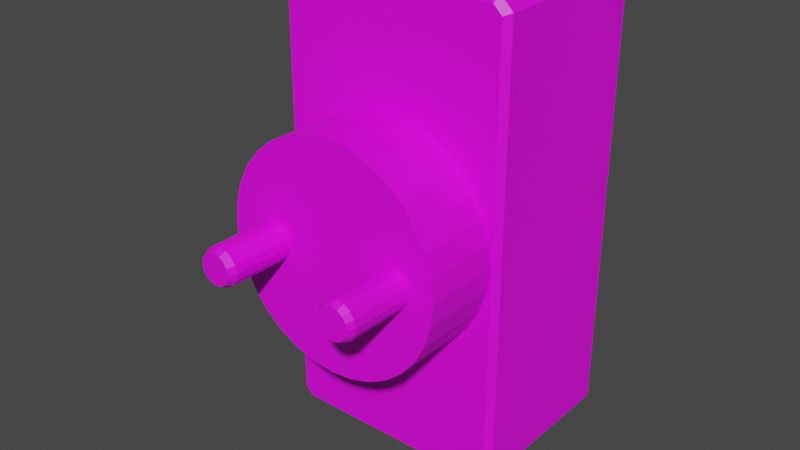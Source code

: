 # Source: power_distributor.blend  (saved by Blender 4.3.34; exported with 4.5.12 LTS)
import bpy
from mathutils import Matrix  # noqa: F401  (used for matrix-valued properties, if any)

bpy.ops.wm.read_factory_settings(use_empty=True)
scene = bpy.context.scene
scene.name = 'Scene'

# ---- collections
col_collection = bpy.data.collections.new('Collection'); scene.collection.children.link(col_collection)

# ---- images (referenced by path relative to the original .blend; pixels are not part of the script)
import os
ASSET_DIR = os.environ.get("B2B_ASSET_DIR", "")  # directory of the original .blend (textures are referenced by path, not embedded)
HERE = os.path.dirname(os.path.abspath(__file__))  # packed textures are extracted next to this script under _unpacked/

def load_image(name, relpath, width, height, colorspace="sRGB"):
    """Load a texture the original file referenced (path relative to the .blend, or extracted next to this script)."""
    p = next((c for c in (os.path.join(HERE, relpath), os.path.join(ASSET_DIR, relpath)) if relpath and os.path.exists(c)), "")
    if p:
        img = bpy.data.images.load(p, check_existing=True)
        img.name = name
    else:  # same state as the original file: an image datablock whose file is absent (Cycles renders it pink)
        img = bpy.data.images.new(name, width, height)
        img.source = "FILE"
        img.filepath = "//" + (relpath or name)
    img.colorspace_settings.name = colorspace
    return img
img_power_distributor_texture_png = load_image('power_distributor_texture.png', 'power_distributor_texture.png', 1024, 1024, 'sRGB')

# ---- materials (node trees are filled in below, after node groups)
mat_material_001 = bpy.data.materials.new('Material.001')
mat_material_001.use_transparent_shadow = False

# ---- material node trees
mat_material_001.use_nodes = True; mat_material_001.node_tree.nodes.clear()
_N = mat_material_001.node_tree.nodes; _L = mat_material_001.node_tree.links
n0 = _N.new('ShaderNodeBsdfPrincipled'); n0.name = 'Principled BSDF'; n0.location = (10, 300)
n0.distribution = 'GGX'
n0.subsurface_method = 'RANDOM_WALK_SKIN'
n0.inputs[3].default_value = 1.45
n0.inputs[27].default_value = (0.0, 0.0, 0.0, 1.0)
n0.inputs[28].default_value = 1.0
n1 = _N.new('ShaderNodeOutputMaterial'); n1.name = 'Material Output'; n1.location = (300, 300)
n2 = _N.new('ShaderNodeTexImage'); n2.name = 'Image Texture'; n2.location = (-280, 280)
n2.image = img_power_distributor_texture_png
_L.new(n0.outputs[0], n1.inputs[0])
_L.new(n2.outputs[0], n0.inputs[0])
n1.is_active_output = True

# ---- world
world_world = bpy.data.worlds.new('World'); scene.world = world_world
world_world.use_nodes = True; world_world.node_tree.nodes.clear()
_N = world_world.node_tree.nodes; _L = world_world.node_tree.links
n0 = _N.new('ShaderNodeOutputWorld'); n0.name = 'World Output'; n0.location = (300, 300)
n1 = _N.new('ShaderNodeBackground'); n1.name = 'Background'; n1.location = (10, 300)
n1.inputs[0].default_value = (0.05088, 0.05088, 0.05088, 1.0)
_L.new(n1.outputs[0], n0.inputs[0])
n0.is_active_output = True
world_world.color = (0.05088, 0.05088, 0.05088)
world_world.use_sun_shadow = False
world_world.sun_shadow_jitter_overblur = 0.0

# ---- meshes
me_cylinder_001 = bpy.data.meshes.new('Cylinder.001')
me_cylinder_001.from_pydata([(0.0, 1.0, -1.0), (0.3827, 0.9239, -1.0), (0.7071, 0.7071, -1.0), (0.9239, 0.3827, -1.0), (1.0, -4.371e-08, -1.0), (0.9239, -0.3827, -1.0), (0.7071, -0.7071, -1.0), (0.3827, -0.9239, -1.0), (-8.742e-08, -1.0, -1.0), (-0.3827, -0.9239, -1.0), (-0.7071, -0.7071, -1.0), (-0.9239, -0.3827, -1.0), (-1.0, 1.192e-08, -1.0), (-0.9239, 0.3827, -1.0), (-0.7071, 0.7071, -1.0), (-0.3827, 0.9239, -1.0), (-2.608e-08, 0.8164, 1.0), (0.0, 1.0, 0.8199), (0.3124, 0.7542, 1.0), (0.3827, 0.9239, 0.8199), (0.5773, 0.5773, 1.0), (0.7071, 0.7071, 0.8199), (0.7542, 0.3124, 1.0), (0.9239, 0.3827, 0.8199), (0.8164, -6.333e-08, 1.0), (1.0, -4.371e-08, 0.8199), (0.7542, -0.3124, 1.0), (0.9239, -0.3827, 0.8199), (0.5773, -0.5773, 1.0), (0.7071, -0.7071, 0.8199), (0.3124, -0.7542, 1.0), (0.3827, -0.9239, 0.8199), (-5.96e-08, -0.8164, 1.0), (-8.742e-08, -1.0, 0.8199), (-0.3124, -0.7542, 1.0), (-0.3827, -0.9239, 0.8199), (-0.5773, -0.5773, 1.0), (-0.7071, -0.7071, 0.8199), (-0.7542, -0.3124, 1.0), (-0.9239, -0.3827, 0.8199), (-0.8164, -1.863e-08, 1.0), (-1.0, 1.192e-08, 0.8199), (-0.7542, 0.3124, 1.0), (-0.9239, 0.3827, 0.8199), (-0.5773, 0.5773, 1.0), (-0.7071, 0.7071, 0.8199), (-0.3124, 0.7542, 1.0), (-0.3827, 0.9239, 0.8199), (-2.286, 7.922, -5.341), (-2.286, -8.922, -5.341), (-2.631, -11.58, -3.015), (-0.7329, -10.47, -5.341), (-0.7329, -6.677, -5.341), (-0.7329, 6.369, -5.341), (-2.946, -11.71, -3.177), (-2.286, -8.23, -5.341), (-0.7329, 10.17, -5.341), (3.298, 5.341, -5.364), (-2.286, 8.614, -5.341), (-2.168, -12.04, -3.015), (5.342, 4.934, -5.364), (7.33, -10.47, -5.341), (-2.298, -12.36, -3.177), (8.883, -8.922, -5.341), (8.883, -8.23, -5.341), (-2.168, 11.78, -3.015), (7.33, -6.677, -5.341), (-2.298, 12.09, -3.177), (7.33, 6.369, -5.341), (7.075, 3.777, -5.364), (8.883, 7.922, -5.341), (-2.631, 11.32, -3.015), (8.883, 8.614, -5.341), (-2.946, 11.45, -3.177), (7.33, 10.17, -5.341), (8.233, 2.044, -5.364), (-2.168, -12.04, -7.897), (-2.298, -12.36, -7.736), (8.639, -6.908e-07, -5.364), (-2.631, -11.58, -7.897), (-2.946, -11.71, -7.736), (8.233, -2.044, -5.364), (-2.631, 11.32, -7.897), (-2.946, 11.45, -7.736), (7.075, -3.777, -5.364), (-2.168, 11.78, -7.897), (5.342, -4.934, -5.364), (-2.298, 12.09, -7.736), (8.765, -12.04, -3.015), (8.895, -12.36, -3.177), (3.298, -5.341, -5.364), (9.228, -11.58, -3.015), (1.255, -4.934, -5.364), (9.542, -11.71, -3.177), (9.228, 11.32, -3.015), (9.542, 11.45, -3.177), (-0.4782, -3.777, -5.364), (8.765, 11.78, -3.015), (8.895, 12.09, -3.177), (-1.636, -2.044, -5.364), (9.228, -11.58, -7.897), (9.542, -11.71, -7.736), (-2.043, -3.937e-07, -5.364), (8.765, -12.04, -7.897), (8.895, -12.36, -7.736), (-1.636, 2.044, -5.364), (8.765, 11.78, -7.897), (8.895, 12.09, -7.736), (-0.4782, 3.777, -5.364), (9.228, 11.32, -7.897), (1.255, 4.934, -5.364), (9.542, 11.45, -7.736), (-2.043, -6.096e-07, -7.897), (-1.636, -2.044, -7.897), (-1.636, 2.044, -7.897), (-0.4782, 3.777, -7.897), (3.298, -5.341, -7.897), (5.342, -4.934, -7.897), (1.255, -4.934, -7.897), (-0.4782, -3.777, -7.897), (1.255, 4.934, -7.897), (3.298, 5.341, -7.897), (5.342, 4.934, -7.897), (8.639, -9.068e-07, -7.897), (8.233, -2.044, -7.897), (7.075, -3.777, -7.897), (8.233, 2.044, -7.897), (7.075, 3.777, -7.897), (-1.152, 9.748, -7.897), (0.5372, 6.369, -7.897), (6.216, 6.369, -7.897), (8.075, 9.422, -7.897), (-0.7329, 10.17, -7.897), (7.33, 10.17, -7.897), (7.33, 6.369, -7.897), (-2.286, 7.922, -7.897), (-2.286, 8.614, -7.897), (-0.7329, 6.369, -7.897), (8.883, 8.614, -7.897), (8.883, 7.922, -7.897), (-2.286, -8.922, -7.897), (-2.286, -8.23, -7.897), (-0.7329, -10.47, -7.897), (7.33, -10.47, -7.897), (-0.7329, -6.677, -7.897), (3.345, -6.677, -7.897), (4.568, -6.677, -7.897), (8.883, -8.23, -7.897), (7.33, -6.677, -7.897), (8.883, -8.922, -7.897), (3.298, 5.91, -3.06), (3.298, 5.91, -0.9083), (4.451, 5.796, -3.06), (4.451, 5.796, -0.9083), (5.56, 5.46, -3.06), (5.56, 5.46, -0.9083), (6.582, 4.914, -3.06), (6.582, 4.914, -0.9083), (7.477, 4.179, -3.06), (7.477, 4.179, -0.9083), (8.212, 3.283, -3.06), (8.212, 3.283, -0.9083), (8.758, 2.261, -3.06), (8.758, 2.261, -0.9083), (9.094, 1.153, -3.06), (9.094, 1.153, -0.9083), (9.208, -4.275e-07, -3.06), (9.208, -4.275e-07, -0.9083), (9.094, -1.153, -3.06), (9.094, -1.153, -0.9083), (8.758, -2.261, -3.06), (8.758, -2.261, -0.9083), (8.212, -3.283, -3.06), (8.212, -3.283, -0.9083), (7.477, -4.179, -3.06), (7.477, -4.179, -0.9083), (6.582, -4.914, -3.06), (6.582, -4.914, -0.9083), (5.56, -5.46, -3.06), (5.56, -5.46, -0.9083), (4.451, -5.796, -3.06), (4.451, -5.796, -0.9083), (3.298, -5.91, -3.06), (3.298, -5.91, -0.9083), (2.145, -5.796, -3.06), (2.145, -5.796, -0.9083), (1.037, -5.46, -3.06), (1.037, -5.46, -0.9083), (0.01523, -4.914, -3.06), (0.01523, -4.914, -0.9083), (-0.8803, -4.179, -3.06), (-0.8803, -4.179, -0.9083), (-1.615, -3.283, -3.06), (-1.615, -3.283, -0.9083), (-2.161, -2.261, -3.06), (-2.161, -2.261, -0.9083), (-2.498, -1.153, -3.06), (-2.498, -1.153, -0.9083), (-2.611, -9.87e-08, -3.06), (-2.611, -9.87e-08, -0.9083), (-2.498, 1.153, -3.06), (-2.498, 1.153, -0.9083), (-2.161, 2.261, -3.06), (-2.161, 2.261, -0.9083), (-1.615, 3.283, -3.06), (-1.615, 3.283, -0.9083), (-0.8803, 4.179, -3.06), (-0.8803, 4.179, -0.9083), (0.01523, 4.914, -3.06), (0.01523, 4.914, -0.9083), (1.037, 5.46, -3.06), (1.037, 5.46, -0.9083), (2.145, 5.796, -3.06), (2.145, 5.796, -0.9083), (6.949, 1.0, -1.0), (7.331, 0.9239, -1.0), (7.656, 0.7071, -1.0), (7.872, 0.3827, -1.0), (7.949, -4.371e-08, -1.0), (7.872, -0.3827, -1.0), (7.656, -0.7071, -1.0), (7.331, -0.9239, -1.0), (6.949, -1.0, -1.0), (6.566, -0.9239, -1.0), (6.242, -0.7071, -1.0), (6.025, -0.3827, -1.0), (5.949, 1.192e-08, -1.0), (6.025, 0.3827, -1.0), (6.242, 0.7071, -1.0), (6.566, 0.9239, -1.0), (6.949, 0.8164, 1.0), (6.949, 1.0, 0.8199), (7.261, 0.7542, 1.0), (7.331, 0.9239, 0.8199), (7.526, 0.5773, 1.0), (7.656, 0.7071, 0.8199), (7.703, 0.3124, 1.0), (7.872, 0.3827, 0.8199), (7.765, -6.333e-08, 1.0), (7.949, -4.371e-08, 0.8199), (7.703, -0.3124, 1.0), (7.872, -0.3827, 0.8199), (7.526, -0.5773, 1.0), (7.656, -0.7071, 0.8199), (7.261, -0.7542, 1.0), (7.331, -0.9239, 0.8199), (6.949, -0.8164, 1.0), (6.949, -1.0, 0.8199), (6.636, -0.7542, 1.0), (6.566, -0.9239, 0.8199), (6.371, -0.5773, 1.0), (6.242, -0.7071, 0.8199), (6.194, -0.3124, 1.0), (6.025, -0.3827, 0.8199), (6.132, -1.863e-08, 1.0), (5.949, 1.192e-08, 0.8199), (6.194, 0.3124, 1.0), (6.025, 0.3827, 0.8199), (6.371, 0.5773, 1.0), (6.242, 0.7071, 0.8199), (6.636, 0.7542, 1.0), (6.566, 0.9239, 0.8199)], [], [(15, 47, 17, 0), (2, 21, 23, 3), (3, 23, 25, 4), (4, 25, 27, 5), (5, 27, 29, 6), (6, 29, 31, 7), (7, 31, 33, 8), (8, 33, 35, 9), (9, 35, 37, 10), (10, 37, 39, 11), (11, 39, 41, 12), (12, 41, 43, 13), (13, 43, 45, 14), (14, 45, 47, 15), (0, 17, 19, 1), (1, 19, 21, 2), (0, 1, 2, 3, 4, 5, 6, 7, 8, 9, 10, 11, 12, 13, 14, 15), (19, 17, 16, 18), (21, 19, 18, 20), (23, 21, 20, 22), (25, 23, 22, 24), (27, 25, 24, 26), (29, 27, 26, 28), (31, 29, 28, 30), (33, 31, 30, 32), (35, 33, 32, 34), (37, 35, 34, 36), (39, 37, 36, 38), (41, 39, 38, 40), (43, 41, 40, 42), (45, 43, 42, 44), (47, 45, 44, 46), (17, 47, 46, 16), (18, 16, 46, 44, 42, 40, 38, 36, 34, 32, 30, 28, 26, 24, 22, 20), (77, 104, 89, 62), (107, 98, 95, 111), (132, 128, 85, 106, 109, 131, 133), (129, 130, 122, 121, 120), (116, 117, 146, 145), (117, 125, 124, 123, 126, 127, 122, 130, 134, 139, 138, 131, 109, 100, 103, 76, 79, 82, 85, 128, 136, 135, 137, 129, 120, 115, 114, 112, 113, 119, 118, 116, 145, 144, 141, 140, 142, 143, 149, 147, 148, 146), (97, 65, 71, 50, 59, 88, 91, 94), (89, 104, 101, 93), (54, 73, 83, 80), (107, 87, 67, 98), (101, 111, 95, 93), (67, 87, 83, 73), (79, 76, 77, 80), (59, 50, 54, 62), (71, 65, 67, 73), (85, 82, 83, 87), (91, 88, 89, 93), (103, 100, 101, 104), (109, 106, 107, 111), (97, 94, 95, 98), (76, 103, 104, 77), (88, 59, 62, 89), (50, 71, 73, 54), (82, 79, 80, 83), (93, 95, 94, 91), (98, 67, 65, 97), (106, 85, 87, 107), (111, 101, 100, 109), (77, 62, 54, 80), (60, 57, 121, 122), (69, 60, 122, 127), (75, 69, 127, 126), (78, 75, 126, 123), (81, 78, 123, 124), (84, 81, 124, 125), (117, 86, 84, 125), (116, 90, 86, 117), (118, 92, 90, 116), (119, 96, 92, 118), (99, 96, 119, 113), (102, 99, 113, 112), (105, 102, 112, 114), (108, 105, 114, 115), (108, 110, 57, 60, 69, 75, 78, 81, 84, 86, 90, 92, 96, 99, 102, 105), (110, 108, 115, 120), (57, 110, 120, 121), (72, 70, 68, 53, 48, 58, 56, 74), (139, 70, 72, 138), (74, 56, 132, 133), (136, 58, 48, 135), (135, 48, 53, 137), (132, 56, 58, 136, 128), (134, 68, 70, 139), (131, 138, 72, 74, 133), (129, 137, 53, 68, 134, 130), (63, 61, 51, 49, 55, 52, 66, 64), (149, 63, 64, 147), (66, 52, 144, 145, 146, 148), (141, 55, 49, 140), (140, 49, 51, 142), (52, 55, 141, 144), (143, 61, 63, 149), (147, 64, 66, 148), (142, 51, 61, 143), (150, 151, 153, 152), (152, 153, 155, 154), (154, 155, 157, 156), (156, 157, 159, 158), (158, 159, 161, 160), (160, 161, 163, 162), (162, 163, 165, 164), (164, 165, 167, 166), (166, 167, 169, 168), (168, 169, 171, 170), (170, 171, 173, 172), (172, 173, 175, 174), (174, 175, 177, 176), (176, 177, 179, 178), (178, 179, 181, 180), (180, 181, 183, 182), (182, 183, 185, 184), (184, 185, 187, 186), (186, 187, 189, 188), (188, 189, 191, 190), (190, 191, 193, 192), (192, 193, 195, 194), (194, 195, 197, 196), (196, 197, 199, 198), (198, 199, 201, 200), (200, 201, 203, 202), (202, 203, 205, 204), (204, 205, 207, 206), (206, 207, 209, 208), (208, 209, 211, 210), (153, 151, 213, 211, 209, 207, 205, 203, 201, 199, 197, 195, 193, 191, 189, 187, 185, 183, 181, 179, 177, 175, 173, 171, 169, 167, 165, 163, 161, 159, 157, 155), (210, 211, 213, 212), (212, 213, 151, 150), (150, 152, 154, 156, 158, 160, 162, 164, 166, 168, 170, 172, 174, 176, 178, 180, 182, 184, 186, 188, 190, 192, 194, 196, 198, 200, 202, 204, 206, 208, 210, 212), (229, 261, 231, 214), (216, 235, 237, 217), (217, 237, 239, 218), (218, 239, 241, 219), (219, 241, 243, 220), (220, 243, 245, 221), (221, 245, 247, 222), (222, 247, 249, 223), (223, 249, 251, 224), (224, 251, 253, 225), (225, 253, 255, 226), (226, 255, 257, 227), (227, 257, 259, 228), (228, 259, 261, 229), (214, 231, 233, 215), (215, 233, 235, 216), (214, 215, 216, 217, 218, 219, 220, 221, 222, 223, 224, 225, 226, 227, 228, 229), (233, 231, 230, 232), (235, 233, 232, 234), (237, 235, 234, 236), (239, 237, 236, 238), (241, 239, 238, 240), (243, 241, 240, 242), (245, 243, 242, 244), (247, 245, 244, 246), (249, 247, 246, 248), (251, 249, 248, 250), (253, 251, 250, 252), (255, 253, 252, 254), (257, 255, 254, 256), (259, 257, 256, 258), (261, 259, 258, 260), (231, 261, 260, 230), (232, 230, 260, 258, 256, 254, 252, 250, 248, 246, 244, 242, 240, 238, 236, 234)])
_uv = me_cylinder_001.uv_layers.new(name='UVMap')
_uv.uv.foreach_set('vector', [0.1819, 0.7312, 0.1819, 0.7312, 0.1819, 0.7312, 0.1819, 0.7312, 0.1819, 0.7312, 0.1819, 0.7312, 0.1819, 0.7312, 0.1819, 0.7312, 0.1819, 0.7312, 0.1819, 0.7312, 0.1819, 0.7312, 0.1819, 0.7312, 0.1819, 0.7312, 0.1819, 0.7312, 0.1819, 0.7312, 0.1819, 0.7312, 0.1819, 0.7312, 0.1819, 0.7312, 0.1819, 0.7312, 0.1819, 0.7312, 0.1819, 0.7312, 0.1819, 0.7312, 0.1819, 0.7312, 0.1819, 0.7312, 0.1819, 0.7312, 0.1819, 0.7312, 0.1819, 0.7312, 0.1819, 0.7312, 0.1819, 0.7312, 0.1819, 0.7312, 0.1819, 0.7312, 0.1819, 0.7312, 0.1819, 0.7312, 0.1819, 0.7312, 0.1819, 0.7312, 0.1819, 0.7312, 0.1819, 0.7312, 0.1819, 0.7312, 0.1819, 0.7312, 0.1819, 0.7312, 0.1819, 0.7312, 0.1819, 0.7312, 0.1819, 0.7312, 0.1819, 0.7312, 0.1819, 0.7312, 0.1819, 0.7312, 0.1819, 0.7312, 0.1819, 0.7312, 0.1819, 0.7312, 0.1819, 0.7312, 0.1819, 0.7312, 0.1819, 0.7312, 0.1819, 0.7312, 0.1819, 0.7312, 0.1819, 0.7312, 0.1819, 0.7312, 0.1819, 0.7312, 0.1819, 0.7312, 0.1819, 0.7312, 0.1819, 0.7312, 0.1819, 0.7312, 0.1819, 0.7312, 0.1819, 0.7312, 0.1819, 0.7312, 0.1819, 0.7312, 0.1819, 0.7312, 0.1819, 0.7312, 0.1819, 0.7312, 0.1819, 0.7312, 0.1819, 0.7312, 0.1819, 0.7312, 0.1819, 0.7312, 0.1819, 0.7312, 0.1819, 0.7312, 0.1819, 0.7312, 0.1819, 0.7312, 0.1819, 0.7312, 0.1819, 0.7312, 0.1819, 0.7312, 0.1819, 0.7312, 0.1819, 0.7312, 0.1819, 0.7312, 0.1819, 0.7312, 0.1819, 0.7312, 0.1819, 0.7312, 0.1819, 0.7312, 0.1819, 0.7312, 0.1819, 0.7312, 0.1819, 0.7312, 0.1819, 0.7312, 0.1819, 0.7312, 0.1819, 0.7312, 0.1819, 0.7312, 0.1819, 0.7312, 0.1819, 0.7312, 0.1819, 0.7312, 0.1819, 0.7312, 0.1819, 0.7312, 0.1819, 0.7312, 0.1819, 0.7312, 0.1819, 0.7312, 0.1819, 0.7312, 0.1819, 0.7312, 0.1819, 0.7312, 0.1819, 0.7312, 0.1819, 0.7312, 0.1819, 0.7312, 0.1819, 0.7312, 0.1819, 0.7312, 0.1819, 0.7312, 0.1819, 0.7312, 0.1819, 0.7312, 0.1819, 0.7312, 0.1819, 0.7312, 0.1819, 0.7312, 0.1819, 0.7312, 0.1819, 0.7312, 0.1819, 0.7312, 0.1819, 0.7312, 0.1819, 0.7312, 0.1819, 0.7312, 0.1819, 0.7312, 0.1819, 0.7312, 0.1819, 0.7312, 0.1819, 0.7312, 0.1819, 0.7312, 0.1819, 0.7312, 0.1819, 0.7312, 0.1819, 0.7312, 0.1819, 0.7312, 0.1819, 0.7312, 0.1819, 0.7312, 0.1819, 0.7312, 0.1819, 0.7312, 0.1819, 0.7312, 0.1819, 0.7312, 0.1819, 0.7312, 0.1819, 0.7312, 0.1819, 0.7312, 0.1819, 0.7312, 0.1819, 0.7312, 0.1819, 0.7312, 0.1819, 0.7312, 0.1819, 0.7312, 0.1819, 0.7312, 0.1819, 0.7312, 0.1819, 0.7312, 0.1819, 0.7312, 0.1819, 0.7312, 0.1819, 0.7312, 0.1819, 0.7312, 0.1819, 0.7312, 0.1819, 0.7312, 0.1819, 0.7312, 0.1819, 0.7312, 0.1819, 0.7312, 0.1819, 0.7312, 0.1819, 0.7312, 0.1819, 0.7312, 0.1819, 0.7312, 0.7908, 0.3595, 0.7908, 0.3595, 0.7908, 0.3595, 0.7908, 0.3595, 0.7908, 0.3595, 0.7908, 0.3595, 0.7908, 0.3595, 0.7908, 0.3595, 0.8028, 0.3475, 0.8028, 0.3475, 0.8028, 0.3475, 0.8028, 0.3475, 0.8028, 0.3475, 0.8028, 0.3475, 0.8028, 0.3475, 0.8028, 0.3475, 0.8028, 0.3475, 0.8028, 0.3475, 0.8028, 0.3475, 0.8028, 0.3475, 0.8028, 0.3475, 0.8028, 0.3475, 0.8028, 0.3475, 0.8028, 0.3475, 0.8028, 0.3475, 0.8028, 0.3475, 0.8028, 0.3475, 0.8028, 0.3475, 0.8028, 0.3475, 0.8028, 0.3475, 0.8028, 0.3475, 0.8028, 0.3475, 0.8028, 0.3475, 0.8028, 0.3475, 0.8028, 0.3475, 0.8028, 0.3475, 0.8028, 0.3475, 0.8028, 0.3475, 0.8028, 0.3475, 0.8028, 0.3475, 0.8028, 0.3475, 0.8028, 0.3475, 0.8028, 0.3475, 0.8028, 0.3475, 0.8028, 0.3475, 0.8028, 0.3475, 0.8028, 0.3475, 0.8028, 0.3475, 0.8028, 0.3475, 0.8028, 0.3475, 0.8028, 0.3475, 0.8028, 0.3475, 0.8028, 0.3475, 0.8028, 0.3475, 0.8028, 0.3475, 0.8028, 0.3475, 0.8028, 0.3475, 0.8028, 0.3475, 0.8028, 0.3475, 0.8028, 0.3475, 0.8028, 0.3475, 0.8028, 0.3475, 0.8028, 0.3475, 0.8028, 0.3475, 0.8028, 0.3475, 0.8028, 0.3475, 0.7849, 0.3596, 0.7849, 0.3596, 0.7849, 0.3596, 0.7849, 0.3596, 0.7849, 0.3596, 0.7849, 0.3596, 0.7849, 0.3596, 0.7849, 0.3596, 0.7908, 0.3595, 0.7908, 0.3595, 0.7908, 0.3595, 0.7908, 0.3595, 0.2728, 0.02886, 0.2728, 0.4153, 0.03451, 0.4153, 0.03451, 0.02886, 0.7908, 0.3595, 0.7908, 0.3595, 0.7908, 0.3595, 0.7908, 0.3595, 0.7496, 0.4101, 0.7496, 0.02429, 0.9719, 0.02429, 0.9719, 0.4101, 0.7908, 0.3595, 0.7908, 0.3595, 0.7908, 0.3595, 0.7908, 0.3595, 0.8028, 0.3475, 0.8028, 0.3475, 0.8028, 0.3475, 0.8028, 0.3475, 0.7849, 0.3596, 0.7849, 0.3596, 0.7849, 0.3596, 0.7849, 0.3596, 0.7849, 0.3596, 0.7849, 0.3596, 0.7849, 0.3596, 0.7849, 0.3596, 0.8028, 0.3475, 0.8028, 0.3475, 0.8028, 0.3475, 0.8028, 0.3475, 0.7849, 0.3596, 0.7849, 0.3596, 0.7849, 0.3596, 0.7849, 0.3596, 0.8028, 0.3475, 0.8028, 0.3475, 0.8028, 0.3475, 0.8028, 0.3475, 0.8028, 0.3475, 0.8028, 0.3475, 0.8028, 0.3475, 0.8028, 0.3475, 0.7849, 0.3596, 0.7849, 0.3596, 0.7849, 0.3596, 0.7849, 0.3596, 0.8028, 0.3475, 0.8028, 0.3475, 0.8028, 0.3475, 0.8028, 0.3475, 0.7849, 0.3596, 0.7849, 0.3596, 0.7849, 0.3596, 0.7849, 0.3596, 0.7849, 0.3596, 0.7849, 0.3596, 0.7849, 0.3596, 0.7849, 0.3596, 0.8028, 0.3475, 0.8028, 0.3475, 0.8028, 0.3475, 0.8028, 0.3475, 0.7849, 0.3596, 0.7849, 0.3596, 0.7849, 0.3596, 0.7849, 0.3596, 0.7849, 0.3596, 0.7849, 0.3596, 0.7849, 0.3596, 0.7849, 0.3596, 0.8028, 0.3475, 0.8028, 0.3475, 0.8028, 0.3475, 0.8028, 0.3475, 0.8028, 0.3475, 0.8028, 0.3475, 0.8028, 0.3475, 0.8028, 0.3475, 0.7908, 0.3595, 0.7908, 0.3595, 0.7908, 0.3595, 0.7908, 0.3595, 0.8028, 0.3475, 0.8028, 0.3475, 0.8028, 0.3475, 0.8028, 0.3475, 0.8028, 0.3475, 0.8028, 0.3475, 0.8028, 0.3475, 0.8028, 0.3475, 0.8028, 0.3475, 0.8028, 0.3475, 0.8028, 0.3475, 0.8028, 0.3475, 0.8028, 0.3475, 0.8028, 0.3475, 0.8028, 0.3475, 0.8028, 0.3475, 0.8028, 0.3475, 0.8028, 0.3475, 0.8028, 0.3475, 0.8028, 0.3475, 0.8028, 0.3475, 0.8028, 0.3475, 0.8028, 0.3475, 0.8028, 0.3475, 0.8028, 0.3475, 0.8028, 0.3475, 0.8028, 0.3475, 0.8028, 0.3475, 0.8028, 0.3475, 0.8028, 0.3475, 0.8028, 0.3475, 0.8028, 0.3475, 0.8028, 0.3475, 0.8028, 0.3475, 0.8028, 0.3475, 0.8028, 0.3475, 0.8028, 0.3475, 0.8028, 0.3475, 0.8028, 0.3475, 0.8028, 0.3475, 0.8028, 0.3475, 0.8028, 0.3475, 0.8028, 0.3475, 0.8028, 0.3475, 0.8028, 0.3475, 0.8028, 0.3475, 0.8028, 0.3475, 0.8028, 0.3475, 0.8028, 0.3475, 0.8028, 0.3475, 0.8028, 0.3475, 0.8028, 0.3475, 0.8028, 0.3475, 0.8028, 0.3475, 0.8028, 0.3475, 0.8028, 0.3475, 0.6946, 0.6749, 0.7298, 0.6578, 0.7715, 0.6516, 0.8132, 0.6574, 0.8486, 0.6742, 0.8723, 0.6995, 0.8807, 0.7293, 0.8726, 0.7593, 0.8491, 0.7847, 0.8139, 0.8018, 0.7722, 0.8079, 0.7305, 0.8022, 0.6951, 0.7854, 0.6714, 0.7601, 0.663, 0.7302, 0.6711, 0.7003, 0.8028, 0.3475, 0.8028, 0.3475, 0.8028, 0.3475, 0.8028, 0.3475, 0.8028, 0.3475, 0.8028, 0.3475, 0.8028, 0.3475, 0.8028, 0.3475, 0.6573, 0.6038, 0.6573, 0.5942, 0.6883, 0.5728, 0.8496, 0.5728, 0.8806, 0.5942, 0.8806, 0.6038, 0.8496, 0.6253, 0.6883, 0.6253, 0.8028, 0.3475, 0.8028, 0.3475, 0.8028, 0.3475, 0.8028, 0.3475, 0.8028, 0.3475, 0.8028, 0.3475, 0.8028, 0.3475, 0.8028, 0.3475, 0.8028, 0.3475, 0.8028, 0.3475, 0.8028, 0.3475, 0.8028, 0.3475, 0.8028, 0.3475, 0.8028, 0.3475, 0.8028, 0.3475, 0.8028, 0.3475, 0.8028, 0.3475, 0.8028, 0.3475, 0.8028, 0.3475, 0.8028, 0.3475, 0.8028, 0.3475, 0.8028, 0.3475, 0.8028, 0.3475, 0.8028, 0.3475, 0.8028, 0.3475, 0.8028, 0.3475, 0.8028, 0.3475, 0.8028, 0.3475, 0.8028, 0.3475, 0.8028, 0.3475, 0.8028, 0.3475, 0.8028, 0.3475, 0.8028, 0.3475, 0.8028, 0.3475, 0.8028, 0.3475, 0.8028, 0.3475, 0.8846, 0.869, 0.854, 0.8905, 0.6951, 0.8905, 0.6645, 0.869, 0.6645, 0.8595, 0.6951, 0.838, 0.854, 0.838, 0.8846, 0.8595, 0.8028, 0.3475, 0.8028, 0.3475, 0.8028, 0.3475, 0.8028, 0.3475, 0.8028, 0.3475, 0.8028, 0.3475, 0.8028, 0.3475, 0.8028, 0.3475, 0.8028, 0.3475, 0.8028, 0.3475, 0.8028, 0.3475, 0.8028, 0.3475, 0.8028, 0.3475, 0.8028, 0.3475, 0.8028, 0.3475, 0.8028, 0.3475, 0.8028, 0.3475, 0.8028, 0.3475, 0.8028, 0.3475, 0.8028, 0.3475, 0.8028, 0.3475, 0.8028, 0.3475, 0.8028, 0.3475, 0.8028, 0.3475, 0.8028, 0.3475, 0.8028, 0.3475, 0.8028, 0.3475, 0.8028, 0.3475, 0.8028, 0.3475, 0.8028, 0.3475, 0.8028, 0.3475, 0.8028, 0.3475, 0.8028, 0.3475, 0.8028, 0.3475, 0.8114, 0.09435, 0.8114, 0.09435, 0.8114, 0.09435, 0.8114, 0.09435, 0.8114, 0.09435, 0.8114, 0.09435, 0.8114, 0.09435, 0.8114, 0.09435, 0.8114, 0.09435, 0.8114, 0.09435, 0.8114, 0.09435, 0.8114, 0.09435, 0.8114, 0.09435, 0.8114, 0.09435, 0.8114, 0.09435, 0.8114, 0.09435, 0.8114, 0.09435, 0.8114, 0.09435, 0.8114, 0.09435, 0.8114, 0.09435, 0.8114, 0.09435, 0.8114, 0.09435, 0.8114, 0.09435, 0.8114, 0.09435, 0.8114, 0.09435, 0.8114, 0.09435, 0.8114, 0.09435, 0.8114, 0.09435, 0.8114, 0.09435, 0.8114, 0.09435, 0.8114, 0.09435, 0.8114, 0.09435, 0.8114, 0.09435, 0.8114, 0.09435, 0.8114, 0.09435, 0.8114, 0.09435, 0.8114, 0.09435, 0.8114, 0.09435, 0.8114, 0.09435, 0.8114, 0.09435, 0.8114, 0.09435, 0.8114, 0.09435, 0.8114, 0.09435, 0.8114, 0.09435, 0.8114, 0.09435, 0.8114, 0.09435, 0.8114, 0.09435, 0.8114, 0.09435, 0.8114, 0.09435, 0.8114, 0.09435, 0.8114, 0.09435, 0.8114, 0.09435, 0.8114, 0.09435, 0.8114, 0.09435, 0.8114, 0.09435, 0.8114, 0.09435, 0.8114, 0.09435, 0.8114, 0.09435, 0.8114, 0.09435, 0.8114, 0.09435, 0.8114, 0.09435, 0.8114, 0.09435, 0.8114, 0.09435, 0.8114, 0.09435, 0.8114, 0.09435, 0.8114, 0.09435, 0.8114, 0.09435, 0.8114, 0.09435, 0.8114, 0.09435, 0.8114, 0.09435, 0.8114, 0.09435, 0.8114, 0.09435, 0.8114, 0.09435, 0.8114, 0.09435, 0.8114, 0.09435, 0.8114, 0.09435, 0.8114, 0.09435, 0.8114, 0.09435, 0.8114, 0.09435, 0.8114, 0.09435, 0.8114, 0.09435, 0.8114, 0.09435, 0.8114, 0.09435, 0.8114, 0.09435, 0.8114, 0.09435, 0.8114, 0.09435, 0.8114, 0.09435, 0.8114, 0.09435, 0.8114, 0.09435, 0.8114, 0.09435, 0.8114, 0.09435, 0.8114, 0.09435, 0.8114, 0.09435, 0.8114, 0.09435, 0.8114, 0.09435, 0.8114, 0.09435, 0.8114, 0.09435, 0.8114, 0.09435, 0.8114, 0.09435, 0.8114, 0.09435, 0.8114, 0.09435, 0.8114, 0.09435, 0.8114, 0.09435, 0.8114, 0.09435, 0.8114, 0.09435, 0.8114, 0.09435, 0.8114, 0.09435, 0.8114, 0.09435, 0.8114, 0.09435, 0.8114, 0.09435, 0.8114, 0.09435, 0.8114, 0.09435, 0.8114, 0.09435, 0.8114, 0.09435, 0.8114, 0.09435, 0.8114, 0.09435, 0.8114, 0.09435, 0.8114, 0.09435, 0.8114, 0.09435, 0.8114, 0.09435, 0.2809, 0.7818, 0.2673, 0.7826, 0.2536, 0.7814, 0.2405, 0.7782, 0.2284, 0.7732, 0.2179, 0.7666, 0.2093, 0.7587, 0.2029, 0.7496, 0.1987, 0.7399, 0.1973, 0.73, 0.1986, 0.7201, 0.2026, 0.7106, 0.2091, 0.702, 0.2179, 0.6946, 0.2286, 0.6885, 0.2409, 0.6841, 0.2541, 0.6813, 0.2677, 0.6806, 0.2813, 0.6818, 0.2944, 0.685, 0.3065, 0.6899, 0.3171, 0.6965, 0.3257, 0.7045, 0.3321, 0.7136, 0.3362, 0.7233, 0.3377, 0.7332, 0.3363, 0.7431, 0.3323, 0.7526, 0.3258, 0.7612, 0.3171, 0.7687, 0.3064, 0.7747, 0.2941, 0.779, 0.8114, 0.09435, 0.8114, 0.09435, 0.8114, 0.09435, 0.8114, 0.09435, 0.8114, 0.09435, 0.8114, 0.09435, 0.8114, 0.09435, 0.8114, 0.09435, 0.8035, 0.3595, 0.8035, 0.3595, 0.8035, 0.3595, 0.8035, 0.3595, 0.8035, 0.3595, 0.8035, 0.3595, 0.8035, 0.3595, 0.8035, 0.3595, 0.8035, 0.3595, 0.8035, 0.3595, 0.8035, 0.3595, 0.8035, 0.3595, 0.8035, 0.3595, 0.8035, 0.3595, 0.8035, 0.3595, 0.8035, 0.3595, 0.8035, 0.3595, 0.8035, 0.3595, 0.8035, 0.3595, 0.8035, 0.3595, 0.8035, 0.3595, 0.8035, 0.3595, 0.8035, 0.3595, 0.8035, 0.3595, 0.8035, 0.3595, 0.8035, 0.3595, 0.8035, 0.3595, 0.8035, 0.3595, 0.8035, 0.3595, 0.8035, 0.3595, 0.8035, 0.3595, 0.8035, 0.3595, 0.1819, 0.7312, 0.1819, 0.7312, 0.1819, 0.7312, 0.1819, 0.7312, 0.1819, 0.7312, 0.1819, 0.7312, 0.1819, 0.7312, 0.1819, 0.7312, 0.1819, 0.7312, 0.1819, 0.7312, 0.1819, 0.7312, 0.1819, 0.7312, 0.1819, 0.7312, 0.1819, 0.7312, 0.1819, 0.7312, 0.1819, 0.7312, 0.1819, 0.7312, 0.1819, 0.7312, 0.1819, 0.7312, 0.1819, 0.7312, 0.1819, 0.7312, 0.1819, 0.7312, 0.1819, 0.7312, 0.1819, 0.7312, 0.1819, 0.7312, 0.1819, 0.7312, 0.1819, 0.7312, 0.1819, 0.7312, 0.1819, 0.7312, 0.1819, 0.7312, 0.1819, 0.7312, 0.1819, 0.7312, 0.1819, 0.7312, 0.1819, 0.7312, 0.1819, 0.7312, 0.1819, 0.7312, 0.1819, 0.7312, 0.1819, 0.7312, 0.1819, 0.7312, 0.1819, 0.7312, 0.1819, 0.7312, 0.1819, 0.7312, 0.1819, 0.7312, 0.1819, 0.7312, 0.1819, 0.7312, 0.1819, 0.7312, 0.1819, 0.7312, 0.1819, 0.7312, 0.1819, 0.7312, 0.1819, 0.7312, 0.1819, 0.7312, 0.1819, 0.7312, 0.1819, 0.7312, 0.1819, 0.7312, 0.1819, 0.7312, 0.1819, 0.7312, 0.1819, 0.7312, 0.1819, 0.7312, 0.1819, 0.7312, 0.1819, 0.7312, 0.1819, 0.7312, 0.1819, 0.7312, 0.1819, 0.7312, 0.1819, 0.7312, 0.1819, 0.7312, 0.1819, 0.7312, 0.1819, 0.7312, 0.1819, 0.7312, 0.1819, 0.7312, 0.1819, 0.7312, 0.1819, 0.7312, 0.1819, 0.7312, 0.1819, 0.7312, 0.1819, 0.7312, 0.1819, 0.7312, 0.1819, 0.7312, 0.1819, 0.7312, 0.1819, 0.7312, 0.1819, 0.7312, 0.1819, 0.7312, 0.1819, 0.7312, 0.1819, 0.7312, 0.1819, 0.7312, 0.1819, 0.7312, 0.1819, 0.7312, 0.1819, 0.7312, 0.1819, 0.7312, 0.1819, 0.7312, 0.1819, 0.7312, 0.1819, 0.7312, 0.1819, 0.7312, 0.1819, 0.7312, 0.1819, 0.7312, 0.1819, 0.7312, 0.1819, 0.7312, 0.1819, 0.7312, 0.1819, 0.7312, 0.1819, 0.7312, 0.1819, 0.7312, 0.1819, 0.7312, 0.1819, 0.7312, 0.1819, 0.7312, 0.1819, 0.7312, 0.1819, 0.7312, 0.1819, 0.7312, 0.1819, 0.7312, 0.1819, 0.7312, 0.1819, 0.7312, 0.1819, 0.7312, 0.1819, 0.7312, 0.1819, 0.7312, 0.1819, 0.7312, 0.1819, 0.7312, 0.1819, 0.7312, 0.1819, 0.7312, 0.1819, 0.7312, 0.1819, 0.7312, 0.1819, 0.7312, 0.1819, 0.7312, 0.1819, 0.7312, 0.1819, 0.7312, 0.1819, 0.7312, 0.1819, 0.7312, 0.1819, 0.7312, 0.1819, 0.7312, 0.1819, 0.7312, 0.1819, 0.7312, 0.1819, 0.7312, 0.1819, 0.7312, 0.1819, 0.7312, 0.1819, 0.7312, 0.1819, 0.7312, 0.1819, 0.7312, 0.1819, 0.7312, 0.1819, 0.7312, 0.1819, 0.7312, 0.1819, 0.7312, 0.1819, 0.7312, 0.1819, 0.7312, 0.1819, 0.7312, 0.1819, 0.7312, 0.1819, 0.7312, 0.1819, 0.7312, 0.1819, 0.7312, 0.1819, 0.7312, 0.1819, 0.7312, 0.1819, 0.7312, 0.1819, 0.7312, 0.1819, 0.7312, 0.1819, 0.7312, 0.1819, 0.7312, 0.1819, 0.7312, 0.1819, 0.7312, 0.1819, 0.7312, 0.1819, 0.7312, 0.1819, 0.7312, 0.1819, 0.7312, 0.1819, 0.7312, 0.1819, 0.7312, 0.1819, 0.7312])
me_cylinder_001.materials.append(mat_material_001)
me_cylinder_001.use_remesh_fix_poles = True
me_cylinder_001.use_remesh_preserve_attributes = False
me_cylinder_001.update()
me_cylinder_003 = bpy.data.meshes.new('Cylinder.003')
me_cylinder_003.from_pydata([(0.0, 1.0, -1.0), (0.0, 1.0, 1.0), (0.3827, 0.9239, -1.0), (0.3827, 0.9239, 1.0), (0.7071, 0.7071, -1.0), (0.7071, 0.7071, 1.0), (0.9239, 0.3827, -1.0), (0.9239, 0.3827, 1.0), (1.0, -4.371e-08, -1.0), (1.0, -4.371e-08, 1.0), (0.9239, -0.3827, -1.0), (0.9239, -0.3827, 1.0), (0.7071, -0.7071, -1.0), (0.7071, -0.7071, 1.0), (0.3827, -0.9239, -1.0), (0.3827, -0.9239, 1.0), (-8.742e-08, -1.0, -1.0), (-8.742e-08, -1.0, 1.0), (-0.3827, -0.9239, -1.0), (-0.3827, -0.9239, 1.0), (-0.7071, -0.7071, -1.0), (-0.7071, -0.7071, 1.0), (-0.9239, -0.3827, -1.0), (-0.9239, -0.3827, 1.0), (-1.0, 1.192e-08, -1.0), (-1.0, 1.192e-08, 1.0), (-0.9239, 0.3827, -1.0), (-0.9239, 0.3827, 1.0), (-0.7071, 0.7071, -1.0), (-0.7071, 0.7071, 1.0), (-0.3827, 0.9239, -1.0), (-0.3827, 0.9239, 1.0)], [], [(0, 1, 3, 2), (2, 3, 5, 4), (4, 5, 7, 6), (6, 7, 9, 8), (8, 9, 11, 10), (10, 11, 13, 12), (12, 13, 15, 14), (14, 15, 17, 16), (16, 17, 19, 18), (18, 19, 21, 20), (20, 21, 23, 22), (22, 23, 25, 24), (24, 25, 27, 26), (26, 27, 29, 28), (3, 1, 31, 29, 27, 25, 23, 21, 19, 17, 15, 13, 11, 9, 7, 5), (28, 29, 31, 30), (30, 31, 1, 0), (0, 2, 4, 6, 8, 10, 12, 14, 16, 18, 20, 22, 24, 26, 28, 30)])
_uv = me_cylinder_003.uv_layers.new(name='UVMap')
_uv.uv.foreach_set('vector', [1.0, 0.5, 1.0, 1.0, 0.9375, 1.0, 0.9375, 0.5, 0.9375, 0.5, 0.9375, 1.0, 0.875, 1.0, 0.875, 0.5, 0.875, 0.5, 0.875, 1.0, 0.8125, 1.0, 0.8125, 0.5, 0.8125, 0.5, 0.8125, 1.0, 0.75, 1.0, 0.75, 0.5, 0.75, 0.5, 0.75, 1.0, 0.6875, 1.0, 0.6875, 0.5, 0.6875, 0.5, 0.6875, 1.0, 0.625, 1.0, 0.625, 0.5, 0.625, 0.5, 0.625, 1.0, 0.5625, 1.0, 0.5625, 0.5, 0.5625, 0.5, 0.5625, 1.0, 0.5, 1.0, 0.5, 0.5, 0.5, 0.5, 0.5, 1.0, 0.4375, 1.0, 0.4375, 0.5, 0.4375, 0.5, 0.4375, 1.0, 0.375, 1.0, 0.375, 0.5, 0.375, 0.5, 0.375, 1.0, 0.3125, 1.0, 0.3125, 0.5, 0.3125, 0.5, 0.3125, 1.0, 0.25, 1.0, 0.25, 0.5, 0.25, 0.5, 0.25, 1.0, 0.1875, 1.0, 0.1875, 0.5, 0.1875, 0.5, 0.1875, 1.0, 0.125, 1.0, 0.125, 0.5, 0.3418, 0.4717, 0.25, 0.49, 0.1582, 0.4717, 0.08029, 0.4197, 0.02827, 0.3418, 0.01, 0.25, 0.02827, 0.1582, 0.08029, 0.08029, 0.1582, 0.02827, 0.25, 0.01, 0.3418, 0.02827, 0.4197, 0.08029, 0.4717, 0.1582, 0.49, 0.25, 0.4717, 0.3418, 0.4197, 0.4197, 0.125, 0.5, 0.125, 1.0, 0.0625, 1.0, 0.0625, 0.5, 0.0625, 0.5, 0.0625, 1.0, 0.0, 1.0, 0.0, 0.5, 0.75, 0.49, 0.8418, 0.4717, 0.9197, 0.4197, 0.9717, 0.3418, 0.99, 0.25, 0.9717, 0.1582, 0.9197, 0.08029, 0.8418, 0.02827, 0.75, 0.01, 0.6582, 0.02827, 0.5803, 0.08029, 0.5283, 0.1582, 0.51, 0.25, 0.5283, 0.3418, 0.5803, 0.4197, 0.6582, 0.4717])
me_cylinder_003.use_remesh_fix_poles = True
me_cylinder_003.use_remesh_preserve_attributes = False
me_cylinder_003.update()
me_cube_002 = bpy.data.meshes.new('Cube.002')
me_cube_002.from_pydata([(-1.0, -0.4734, -0.06199), (-0.7219, -0.4734, -0.3401), (-0.7219, -0.4734, 0.3401), (-1.0, -0.4734, 0.06199), (-0.7219, 0.4734, -0.3401), (-1.0, 0.4734, -0.06199), (-1.0, 0.4734, 0.06199), (-0.7219, 0.4734, 0.3401), (0.7219, -0.4734, -0.3401), (1.0, -0.4734, -0.06199), (1.0, -0.4734, 0.06199), (0.7219, -0.4734, 0.3401), (1.0, 0.4734, -0.06199), (0.7219, 0.4734, -0.3401), (0.7219, 0.4734, 0.3401), (1.0, 0.4734, 0.06199)], [], [(8, 9, 10, 11, 2, 3, 0, 1), (12, 15, 10, 9), (14, 7, 2, 11), (0, 3, 6, 5), (4, 5, 6, 7, 14, 15, 12, 13), (4, 1, 0, 5), (2, 7, 6, 3), (8, 13, 12, 9), (14, 11, 10, 15), (4, 13, 8, 1)])
_uv = me_cube_002.uv_layers.new(name='UVMap')
_uv.uv.foreach_set('vector', [0.375, 0.7848, 0.4772, 0.75, 0.5228, 0.75, 0.625, 0.7848, 0.625, 0.9652, 0.5228, 1.0, 0.4772, 1.0, 0.375, 0.9652, 0.4772, 0.5, 0.5228, 0.5, 0.5228, 0.75, 0.4772, 0.75, 0.6598, 0.5, 0.8402, 0.5, 0.8402, 0.75, 0.6598, 0.75, 0.4772, 0.0, 0.5228, 0.0, 0.5228, 0.25, 0.4772, 0.25, 0.375, 0.2848, 0.4772, 0.25, 0.5228, 0.25, 0.625, 0.2848, 0.625, 0.4652, 0.5228, 0.5, 0.4772, 0.5, 0.375, 0.4652, 0.1598, 0.5, 0.1598, 0.75, 0.125, 0.75, 0.125, 0.5, 0.625, 0.0, 0.625, 0.25, 0.5228, 0.25, 0.5228, 0.0, 0.3402, 0.75, 0.3402, 0.5, 0.4772, 0.5, 0.4772, 0.75, 0.6598, 0.5, 0.6598, 0.75, 0.5228, 0.75, 0.5228, 0.5, 0.1598, 0.5, 0.3402, 0.5, 0.3402, 0.75, 0.1598, 0.75])
me_cube_002.use_remesh_fix_poles = True
me_cube_002.use_remesh_preserve_attributes = False
me_cube_002.update()
me_cube_003 = bpy.data.meshes.new('Cube.003')
me_cube_003.from_pydata([(-1.0, -0.4734, -0.06199), (-0.7219, -0.4734, -0.3401), (-0.7219, -0.4734, 0.3401), (-1.0, -0.4734, 0.06199), (-0.7219, 0.4734, -0.3401), (-1.0, 0.4734, -0.06199), (-1.0, 0.4734, 0.06199), (-0.7219, 0.4734, 0.3401), (0.7219, -0.4734, -0.3401), (1.0, -0.4734, -0.06199), (1.0, -0.4734, 0.06199), (0.7219, -0.4734, 0.3401), (1.0, 0.4734, -0.06199), (0.7219, 0.4734, -0.3401), (0.7219, 0.4734, 0.3401), (1.0, 0.4734, 0.06199)], [], [(8, 9, 10, 11, 2, 3, 0, 1), (12, 15, 10, 9), (14, 7, 2, 11), (0, 3, 6, 5), (4, 5, 6, 7, 14, 15, 12, 13), (4, 1, 0, 5), (2, 7, 6, 3), (8, 13, 12, 9), (14, 11, 10, 15), (4, 13, 8, 1)])
_uv = me_cube_003.uv_layers.new(name='UVMap')
_uv.uv.foreach_set('vector', [0.375, 0.7848, 0.4772, 0.75, 0.5228, 0.75, 0.625, 0.7848, 0.625, 0.9652, 0.5228, 1.0, 0.4772, 1.0, 0.375, 0.9652, 0.4772, 0.5, 0.5228, 0.5, 0.5228, 0.75, 0.4772, 0.75, 0.6598, 0.5, 0.8402, 0.5, 0.8402, 0.75, 0.6598, 0.75, 0.4772, 0.0, 0.5228, 0.0, 0.5228, 0.25, 0.4772, 0.25, 0.375, 0.2848, 0.4772, 0.25, 0.5228, 0.25, 0.625, 0.2848, 0.625, 0.4652, 0.5228, 0.5, 0.4772, 0.5, 0.375, 0.4652, 0.1598, 0.5, 0.1598, 0.75, 0.125, 0.75, 0.125, 0.5, 0.625, 0.0, 0.625, 0.25, 0.5228, 0.25, 0.5228, 0.0, 0.3402, 0.75, 0.3402, 0.5, 0.4772, 0.5, 0.4772, 0.75, 0.6598, 0.5, 0.6598, 0.75, 0.5228, 0.75, 0.5228, 0.5, 0.1598, 0.5, 0.3402, 0.5, 0.3402, 0.75, 0.1598, 0.75])
me_cube_003.use_remesh_fix_poles = True
me_cube_003.use_remesh_preserve_attributes = False
me_cube_003.update()

# ---- objects
ob_power_distributor = bpy.data.objects.new('power_distributor', me_cylinder_001)
ob_empty = bpy.data.objects.new('Empty', None)
ob_empty_001 = bpy.data.objects.new('Empty.001', None)
ob_empty_002 = bpy.data.objects.new('Empty.002', None)
ob_cylinder_003 = bpy.data.objects.new('Cylinder.003', me_cylinder_003)
ob_cube_001 = bpy.data.objects.new('Cube.001', me_cube_002)
ob_cube_002 = bpy.data.objects.new('Cube.002', me_cube_003)

# ---- transforms, parenting, visibility, modifiers, constraints
ob_power_distributor.location = (-0.5907, -1.906, 0.0)
ob_power_distributor.rotation_euler = (1.571, -0.0, 0.0)
ob_power_distributor.scale = (0.3582, 0.3582, 0.6986)
ob_empty.location = (-3.108, -0.5198, 0.1181)
ob_empty.rotation_euler = (1.571, 0.0, 1.571)
ob_empty.scale = (1.0, 1.057, 1.0)
ob_empty.empty_display_type = 'IMAGE'
ob_empty.empty_display_size = 5.0
ob_empty_001.location = (0.1103, 1.571, 0.0)
ob_empty_001.rotation_euler = (1.571, 0.0, 0.0)
ob_empty_001.empty_display_type = 'IMAGE'
ob_empty_001.empty_display_size = 5.0
ob_empty_002.location = (0.04725, -4.41, 0.1339)
ob_empty_002.rotation_euler = (1.571, 0.0, 0.0)
ob_empty_002.scale = (1.144, 1.144, 1.144)
ob_empty_002.empty_display_type = 'IMAGE'
ob_empty_002.empty_display_size = 5.0
ob_cylinder_003.location = (0.0, 0.4253, 0.0)
ob_cylinder_003.rotation_euler = (1.571, -0.0, 0.0)
ob_cylinder_003.scale = (0.9564, 0.9564, 0.4575)
ob_cylinder_003.hide_render = True
ob_cylinder_003.visible_camera = False
ob_cylinder_003.visible_diffuse = False
ob_cylinder_003.visible_glossy = False
ob_cylinder_003.visible_transmission = False
ob_cylinder_003.visible_volume_scatter = False
ob_cylinder_003.display_type = 'BOUNDS'
ob_cube_001.location = (0.0, 0.4332, 1.481)
ob_cube_001.hide_render = True
ob_cube_001.visible_camera = False
ob_cube_001.visible_diffuse = False
ob_cube_001.visible_glossy = False
ob_cube_001.visible_transmission = False
ob_cube_001.visible_volume_scatter = False
ob_cube_001.display_type = 'BOUNDS'
ob_cube_002.location = (0.0, 0.4332, -1.536)
ob_cube_002.hide_render = True
ob_cube_002.visible_camera = False
ob_cube_002.visible_diffuse = False
ob_cube_002.visible_glossy = False
ob_cube_002.visible_transmission = False
ob_cube_002.visible_volume_scatter = False
ob_cube_002.display_type = 'BOUNDS'

# ---- collection membership
scene.collection.objects.link(ob_power_distributor)
col_collection.objects.link(ob_empty)
col_collection.objects.link(ob_empty_001)
col_collection.objects.link(ob_empty_002)
col_collection.objects.link(ob_cylinder_003)
col_collection.objects.link(ob_cube_001)
col_collection.objects.link(ob_cube_002)

# ---- scene / render settings (as saved in the file)
scene.frame_start = 1; scene.frame_end = 250; scene.frame_set(1)
scene.render.engine = 'BLENDER_EEVEE_NEXT'
scene.cycles.sampling_pattern = 'TABULATED_SOBOL'
scene.cycles.use_light_tree = False
scene.view_settings.view_transform = 'Filmic'
bpy.context.view_layer.update()

# ---- added for rendering (the .blend has no active camera and no usable light): camera, sun
cam_auto = bpy.data.cameras.new('AutoCamera')
cam_auto.lens = 50.0
cam_auto.sensor_width = 36.0
cam_auto.clip_end = 1000.0
ob_auto_camera = bpy.data.objects.new('AutoCamera', cam_auto)
scene.collection.objects.link(ob_auto_camera)
ob_auto_camera.location = (11.3537, -12.4123, 8.56314)
ob_auto_camera.rotation_euler = (1.09748, -7.21219e-08, 0.694738)
scene.camera = ob_auto_camera
light_auto_sun = bpy.data.lights.new('AutoSun', 'SUN')
light_auto_sun.energy = 3.0
light_auto_sun.angle = 0.0523599
ob_auto_sun = bpy.data.objects.new('AutoSun', light_auto_sun)
scene.collection.objects.link(ob_auto_sun)
ob_auto_sun.rotation_euler = (0.872665, 0.174533, 0.523599)
bpy.context.view_layer.update()
